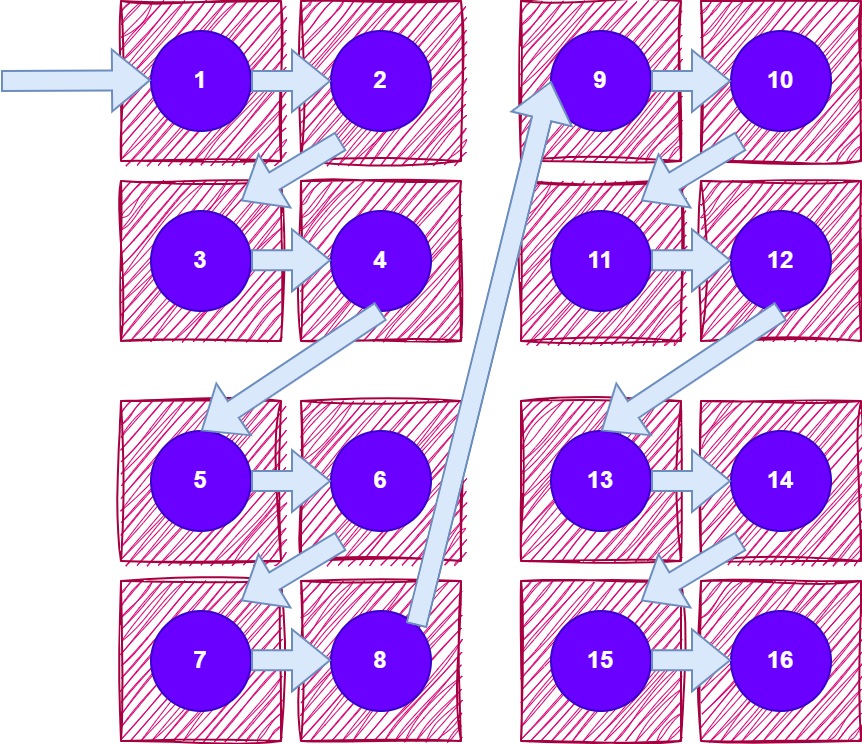

The diagram above was exported from draw.io. Its source (the exported page's mxGraphModel, read from the mxfile embedded in the PNG):
<mxGraphModel dx="1038" dy="796" grid="1" gridSize="10" guides="1" tooltips="1" connect="1" arrows="1" fold="1" page="1" pageScale="1" pageWidth="827" pageHeight="1169" math="1" shadow="0">
  <root>
    <mxCell id="0" />
    <mxCell id="1" parent="0" />
    <mxCell id="2" value="" style="whiteSpace=wrap;html=1;fillColor=#d80073;fontColor=#ffffff;strokeColor=#A50040;glass=0;shadow=0;rounded=0;sketch=1;curveFitting=1;jiggle=2;" vertex="1" parent="1">
      <mxGeometry x="1440" y="40" width="80" height="80" as="geometry" />
    </mxCell>
    <mxCell id="3" value="1" style="ellipse;whiteSpace=wrap;html=1;fillColor=#6a00ff;fontColor=#ffffff;strokeColor=#3700CC;fontStyle=1" vertex="1" parent="1">
      <mxGeometry x="1455" y="55" width="50" height="50" as="geometry" />
    </mxCell>
    <mxCell id="4" value="" style="whiteSpace=wrap;html=1;fillColor=#d80073;fontColor=#ffffff;strokeColor=#A50040;glass=0;shadow=0;rounded=0;sketch=1;curveFitting=1;jiggle=2;" vertex="1" parent="1">
      <mxGeometry x="1530" y="40" width="80" height="80" as="geometry" />
    </mxCell>
    <mxCell id="5" value="2" style="ellipse;whiteSpace=wrap;html=1;fillColor=#6a00ff;fontColor=#ffffff;strokeColor=#3700CC;fontStyle=1" vertex="1" parent="1">
      <mxGeometry x="1545" y="55" width="50" height="50" as="geometry" />
    </mxCell>
    <mxCell id="6" value="" style="whiteSpace=wrap;html=1;fillColor=#d80073;fontColor=#ffffff;strokeColor=#A50040;glass=0;shadow=0;rounded=0;sketch=1;curveFitting=1;jiggle=2;" vertex="1" parent="1">
      <mxGeometry x="1440" y="130" width="80" height="80" as="geometry" />
    </mxCell>
    <mxCell id="7" value="3" style="ellipse;whiteSpace=wrap;html=1;fillColor=#6a00ff;fontColor=#ffffff;strokeColor=#3700CC;fontStyle=1" vertex="1" parent="1">
      <mxGeometry x="1455" y="145" width="50" height="50" as="geometry" />
    </mxCell>
    <mxCell id="8" value="" style="whiteSpace=wrap;html=1;fillColor=#d80073;fontColor=#ffffff;strokeColor=#A50040;glass=0;shadow=0;rounded=0;sketch=1;curveFitting=1;jiggle=2;" vertex="1" parent="1">
      <mxGeometry x="1530" y="130" width="80" height="80" as="geometry" />
    </mxCell>
    <mxCell id="9" value="4" style="ellipse;whiteSpace=wrap;html=1;fillColor=#6a00ff;fontColor=#ffffff;strokeColor=#3700CC;fontStyle=1" vertex="1" parent="1">
      <mxGeometry x="1545" y="145" width="50" height="50" as="geometry" />
    </mxCell>
    <mxCell id="10" value="" style="shape=flexArrow;endArrow=classic;html=1;rounded=0;entryX=0;entryY=0.5;entryDx=0;entryDy=0;fillColor=#dae8fc;strokeColor=#6c8ebf;" edge="1" target="5" parent="1">
      <mxGeometry width="50" height="50" relative="1" as="geometry">
        <mxPoint x="1505" y="80" as="sourcePoint" />
        <mxPoint x="1555" y="30" as="targetPoint" />
      </mxGeometry>
    </mxCell>
    <mxCell id="11" value="" style="shape=flexArrow;endArrow=classic;html=1;rounded=0;entryX=0;entryY=0.5;entryDx=0;entryDy=0;fillColor=#dae8fc;strokeColor=#6c8ebf;" edge="1" parent="1">
      <mxGeometry width="50" height="50" relative="1" as="geometry">
        <mxPoint x="1505" y="169.66" as="sourcePoint" />
        <mxPoint x="1545" y="169.66" as="targetPoint" />
      </mxGeometry>
    </mxCell>
    <mxCell id="12" value="" style="shape=flexArrow;endArrow=classic;html=1;rounded=0;fillColor=#dae8fc;strokeColor=#6c8ebf;" edge="1" parent="1">
      <mxGeometry width="50" height="50" relative="1" as="geometry">
        <mxPoint x="1550" y="110" as="sourcePoint" />
        <mxPoint x="1500" y="140" as="targetPoint" />
      </mxGeometry>
    </mxCell>
    <mxCell id="13" value="" style="whiteSpace=wrap;html=1;fillColor=#d80073;fontColor=#ffffff;strokeColor=#A50040;glass=0;shadow=0;rounded=0;sketch=1;curveFitting=1;jiggle=2;" vertex="1" parent="1">
      <mxGeometry x="1640" y="40" width="80" height="80" as="geometry" />
    </mxCell>
    <mxCell id="14" value="9" style="ellipse;whiteSpace=wrap;html=1;fillColor=#6a00ff;fontColor=#ffffff;strokeColor=#3700CC;fontStyle=1" vertex="1" parent="1">
      <mxGeometry x="1655" y="55" width="50" height="50" as="geometry" />
    </mxCell>
    <mxCell id="15" value="" style="whiteSpace=wrap;html=1;fillColor=#d80073;fontColor=#ffffff;strokeColor=#A50040;glass=0;shadow=0;rounded=0;sketch=1;curveFitting=1;jiggle=2;" vertex="1" parent="1">
      <mxGeometry x="1730" y="40" width="80" height="80" as="geometry" />
    </mxCell>
    <mxCell id="16" value="10" style="ellipse;whiteSpace=wrap;html=1;fillColor=#6a00ff;fontColor=#ffffff;strokeColor=#3700CC;fontStyle=1" vertex="1" parent="1">
      <mxGeometry x="1745" y="55" width="50" height="50" as="geometry" />
    </mxCell>
    <mxCell id="17" value="" style="whiteSpace=wrap;html=1;fillColor=#d80073;fontColor=#ffffff;strokeColor=#A50040;glass=0;shadow=0;rounded=0;sketch=1;curveFitting=1;jiggle=2;" vertex="1" parent="1">
      <mxGeometry x="1640" y="130" width="80" height="80" as="geometry" />
    </mxCell>
    <mxCell id="18" value="11" style="ellipse;whiteSpace=wrap;html=1;fillColor=#6a00ff;fontColor=#ffffff;strokeColor=#3700CC;fontStyle=1" vertex="1" parent="1">
      <mxGeometry x="1655" y="145" width="50" height="50" as="geometry" />
    </mxCell>
    <mxCell id="19" value="" style="whiteSpace=wrap;html=1;fillColor=#d80073;fontColor=#ffffff;strokeColor=#A50040;glass=0;shadow=0;rounded=0;sketch=1;curveFitting=1;jiggle=2;" vertex="1" parent="1">
      <mxGeometry x="1730" y="130" width="80" height="80" as="geometry" />
    </mxCell>
    <mxCell id="20" value="12" style="ellipse;whiteSpace=wrap;html=1;fillColor=#6a00ff;fontColor=#ffffff;strokeColor=#3700CC;fontStyle=1" vertex="1" parent="1">
      <mxGeometry x="1745" y="145" width="50" height="50" as="geometry" />
    </mxCell>
    <mxCell id="21" value="" style="shape=flexArrow;endArrow=classic;html=1;rounded=0;entryX=0;entryY=0.5;entryDx=0;entryDy=0;fillColor=#dae8fc;strokeColor=#6c8ebf;" edge="1" target="16" parent="1">
      <mxGeometry width="50" height="50" relative="1" as="geometry">
        <mxPoint x="1705" y="80" as="sourcePoint" />
        <mxPoint x="1755" y="30" as="targetPoint" />
      </mxGeometry>
    </mxCell>
    <mxCell id="22" value="" style="shape=flexArrow;endArrow=classic;html=1;rounded=0;entryX=0;entryY=0.5;entryDx=0;entryDy=0;fillColor=#dae8fc;strokeColor=#6c8ebf;" edge="1" parent="1">
      <mxGeometry width="50" height="50" relative="1" as="geometry">
        <mxPoint x="1705" y="169.66" as="sourcePoint" />
        <mxPoint x="1745" y="169.66" as="targetPoint" />
      </mxGeometry>
    </mxCell>
    <mxCell id="23" value="" style="shape=flexArrow;endArrow=classic;html=1;rounded=0;fillColor=#dae8fc;strokeColor=#6c8ebf;" edge="1" parent="1">
      <mxGeometry width="50" height="50" relative="1" as="geometry">
        <mxPoint x="1750" y="110" as="sourcePoint" />
        <mxPoint x="1700" y="140" as="targetPoint" />
      </mxGeometry>
    </mxCell>
    <mxCell id="24" value="" style="whiteSpace=wrap;html=1;fillColor=#d80073;fontColor=#ffffff;strokeColor=#A50040;glass=0;shadow=0;rounded=0;sketch=1;curveFitting=1;jiggle=2;" vertex="1" parent="1">
      <mxGeometry x="1440" y="240" width="80" height="80" as="geometry" />
    </mxCell>
    <mxCell id="25" value="5" style="ellipse;whiteSpace=wrap;html=1;fillColor=#6a00ff;fontColor=#ffffff;strokeColor=#3700CC;fontStyle=1" vertex="1" parent="1">
      <mxGeometry x="1455" y="255" width="50" height="50" as="geometry" />
    </mxCell>
    <mxCell id="26" value="" style="whiteSpace=wrap;html=1;fillColor=#d80073;fontColor=#ffffff;strokeColor=#A50040;glass=0;shadow=0;rounded=0;sketch=1;curveFitting=1;jiggle=2;" vertex="1" parent="1">
      <mxGeometry x="1530" y="240" width="80" height="80" as="geometry" />
    </mxCell>
    <mxCell id="27" value="6" style="ellipse;whiteSpace=wrap;html=1;fillColor=#6a00ff;fontColor=#ffffff;strokeColor=#3700CC;fontStyle=1" vertex="1" parent="1">
      <mxGeometry x="1545" y="255" width="50" height="50" as="geometry" />
    </mxCell>
    <mxCell id="28" value="" style="whiteSpace=wrap;html=1;fillColor=#d80073;fontColor=#ffffff;strokeColor=#A50040;glass=0;shadow=0;rounded=0;sketch=1;curveFitting=1;jiggle=2;" vertex="1" parent="1">
      <mxGeometry x="1440" y="330" width="80" height="80" as="geometry" />
    </mxCell>
    <mxCell id="29" value="7" style="ellipse;whiteSpace=wrap;html=1;fillColor=#6a00ff;fontColor=#ffffff;strokeColor=#3700CC;fontStyle=1" vertex="1" parent="1">
      <mxGeometry x="1455" y="345" width="50" height="50" as="geometry" />
    </mxCell>
    <mxCell id="30" value="" style="whiteSpace=wrap;html=1;fillColor=#d80073;fontColor=#ffffff;strokeColor=#A50040;glass=0;shadow=0;rounded=0;sketch=1;curveFitting=1;jiggle=2;" vertex="1" parent="1">
      <mxGeometry x="1530" y="330" width="80" height="80" as="geometry" />
    </mxCell>
    <mxCell id="31" value="8" style="ellipse;whiteSpace=wrap;html=1;fillColor=#6a00ff;fontColor=#ffffff;strokeColor=#3700CC;fontStyle=1" vertex="1" parent="1">
      <mxGeometry x="1545" y="345" width="50" height="50" as="geometry" />
    </mxCell>
    <mxCell id="32" value="" style="shape=flexArrow;endArrow=classic;html=1;rounded=0;entryX=0;entryY=0.5;entryDx=0;entryDy=0;fillColor=#dae8fc;strokeColor=#6c8ebf;" edge="1" target="27" parent="1">
      <mxGeometry width="50" height="50" relative="1" as="geometry">
        <mxPoint x="1505" y="280" as="sourcePoint" />
        <mxPoint x="1555" y="230" as="targetPoint" />
      </mxGeometry>
    </mxCell>
    <mxCell id="33" value="" style="shape=flexArrow;endArrow=classic;html=1;rounded=0;entryX=0;entryY=0.5;entryDx=0;entryDy=0;fillColor=#dae8fc;strokeColor=#6c8ebf;" edge="1" parent="1">
      <mxGeometry width="50" height="50" relative="1" as="geometry">
        <mxPoint x="1505" y="369.65999999999997" as="sourcePoint" />
        <mxPoint x="1545" y="369.65999999999997" as="targetPoint" />
      </mxGeometry>
    </mxCell>
    <mxCell id="34" value="" style="shape=flexArrow;endArrow=classic;html=1;rounded=0;fillColor=#dae8fc;strokeColor=#6c8ebf;" edge="1" parent="1">
      <mxGeometry width="50" height="50" relative="1" as="geometry">
        <mxPoint x="1550" y="310" as="sourcePoint" />
        <mxPoint x="1500" y="340" as="targetPoint" />
      </mxGeometry>
    </mxCell>
    <mxCell id="35" value="" style="whiteSpace=wrap;html=1;fillColor=#d80073;fontColor=#ffffff;strokeColor=#A50040;glass=0;shadow=0;rounded=0;sketch=1;curveFitting=1;jiggle=2;" vertex="1" parent="1">
      <mxGeometry x="1640" y="240" width="80" height="80" as="geometry" />
    </mxCell>
    <mxCell id="36" value="13" style="ellipse;whiteSpace=wrap;html=1;fillColor=#6a00ff;fontColor=#ffffff;strokeColor=#3700CC;fontStyle=1" vertex="1" parent="1">
      <mxGeometry x="1655" y="255" width="50" height="50" as="geometry" />
    </mxCell>
    <mxCell id="37" value="" style="whiteSpace=wrap;html=1;fillColor=#d80073;fontColor=#ffffff;strokeColor=#A50040;glass=0;shadow=0;rounded=0;sketch=1;curveFitting=1;jiggle=2;" vertex="1" parent="1">
      <mxGeometry x="1730" y="240" width="80" height="80" as="geometry" />
    </mxCell>
    <mxCell id="38" value="14" style="ellipse;whiteSpace=wrap;html=1;fillColor=#6a00ff;fontColor=#ffffff;strokeColor=#3700CC;fontStyle=1" vertex="1" parent="1">
      <mxGeometry x="1745" y="255" width="50" height="50" as="geometry" />
    </mxCell>
    <mxCell id="39" value="" style="whiteSpace=wrap;html=1;fillColor=#d80073;fontColor=#ffffff;strokeColor=#A50040;glass=0;shadow=0;rounded=0;sketch=1;curveFitting=1;jiggle=2;" vertex="1" parent="1">
      <mxGeometry x="1640" y="330" width="80" height="80" as="geometry" />
    </mxCell>
    <mxCell id="40" value="15" style="ellipse;whiteSpace=wrap;html=1;fillColor=#6a00ff;fontColor=#ffffff;strokeColor=#3700CC;fontStyle=1" vertex="1" parent="1">
      <mxGeometry x="1655" y="345" width="50" height="50" as="geometry" />
    </mxCell>
    <mxCell id="41" value="" style="whiteSpace=wrap;html=1;fillColor=#d80073;fontColor=#ffffff;strokeColor=#A50040;glass=0;shadow=0;rounded=0;sketch=1;curveFitting=1;jiggle=2;" vertex="1" parent="1">
      <mxGeometry x="1730" y="330" width="80" height="80" as="geometry" />
    </mxCell>
    <mxCell id="42" value="16" style="ellipse;whiteSpace=wrap;html=1;fillColor=#6a00ff;fontColor=#ffffff;strokeColor=#3700CC;fontStyle=1" vertex="1" parent="1">
      <mxGeometry x="1745" y="345" width="50" height="50" as="geometry" />
    </mxCell>
    <mxCell id="43" value="" style="shape=flexArrow;endArrow=classic;html=1;rounded=0;entryX=0;entryY=0.5;entryDx=0;entryDy=0;fillColor=#dae8fc;strokeColor=#6c8ebf;" edge="1" target="38" parent="1">
      <mxGeometry width="50" height="50" relative="1" as="geometry">
        <mxPoint x="1705" y="280" as="sourcePoint" />
        <mxPoint x="1755" y="230" as="targetPoint" />
      </mxGeometry>
    </mxCell>
    <mxCell id="44" value="" style="shape=flexArrow;endArrow=classic;html=1;rounded=0;entryX=0;entryY=0.5;entryDx=0;entryDy=0;fillColor=#dae8fc;strokeColor=#6c8ebf;" edge="1" parent="1">
      <mxGeometry width="50" height="50" relative="1" as="geometry">
        <mxPoint x="1705" y="369.65999999999997" as="sourcePoint" />
        <mxPoint x="1745" y="369.65999999999997" as="targetPoint" />
      </mxGeometry>
    </mxCell>
    <mxCell id="45" value="" style="shape=flexArrow;endArrow=classic;html=1;rounded=0;fillColor=#dae8fc;strokeColor=#6c8ebf;" edge="1" parent="1">
      <mxGeometry width="50" height="50" relative="1" as="geometry">
        <mxPoint x="1750" y="310" as="sourcePoint" />
        <mxPoint x="1700" y="340" as="targetPoint" />
      </mxGeometry>
    </mxCell>
    <mxCell id="46" value="" style="shape=flexArrow;endArrow=classic;html=1;rounded=0;fillColor=#dae8fc;strokeColor=#6c8ebf;exitX=1;exitY=0;exitDx=0;exitDy=0;entryX=0;entryY=0.5;entryDx=0;entryDy=0;" edge="1" source="31" target="14" parent="1">
      <mxGeometry width="50" height="50" relative="1" as="geometry">
        <mxPoint x="1645" y="280" as="sourcePoint" />
        <mxPoint x="1595" y="310" as="targetPoint" />
      </mxGeometry>
    </mxCell>
    <mxCell id="47" value="" style="shape=flexArrow;endArrow=classic;html=1;rounded=0;entryX=0;entryY=0.5;entryDx=0;entryDy=0;fillColor=#dae8fc;strokeColor=#6c8ebf;" edge="1" parent="1">
      <mxGeometry width="50" height="50" relative="1" as="geometry">
        <mxPoint x="1380" y="80" as="sourcePoint" />
        <mxPoint x="1455" y="79.66" as="targetPoint" />
      </mxGeometry>
    </mxCell>
    <mxCell id="48" value="" style="shape=flexArrow;endArrow=classic;html=1;rounded=0;fillColor=#dae8fc;strokeColor=#6c8ebf;entryX=0.5;entryY=0;entryDx=0;entryDy=0;exitX=0.5;exitY=1;exitDx=0;exitDy=0;" edge="1" source="9" target="25" parent="1">
      <mxGeometry width="50" height="50" relative="1" as="geometry">
        <mxPoint x="1545" y="205" as="sourcePoint" />
        <mxPoint x="1495" y="235" as="targetPoint" />
      </mxGeometry>
    </mxCell>
    <mxCell id="49" value="" style="shape=flexArrow;endArrow=classic;html=1;rounded=0;fillColor=#dae8fc;strokeColor=#6c8ebf;entryX=0.5;entryY=0;entryDx=0;entryDy=0;exitX=0.5;exitY=1;exitDx=0;exitDy=0;" edge="1" source="20" target="36" parent="1">
      <mxGeometry width="50" height="50" relative="1" as="geometry">
        <mxPoint x="1760" y="190" as="sourcePoint" />
        <mxPoint x="1670" y="250" as="targetPoint" />
      </mxGeometry>
    </mxCell>
  </root>
</mxGraphModel>